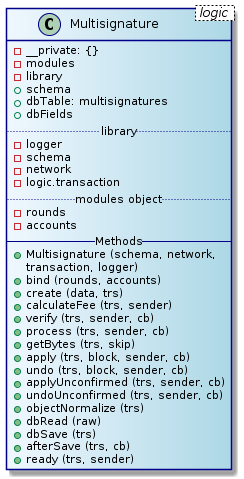

The diagram above was rendered by PlantUML. Its source (embedded in the PNG):
@startuml
skinparam class {
	BackgroundColor AliceBlue|LightBlue
	ArrowColor Black
	BorderColor DarkBlue
}
class Multisignature < logic > {
  - __private: {}
  - modules
  - library
  + schema
  + dbTable: multisignatures
  + dbFields
  .. library ..
  - logger
  - schema
  - network
  - logic.transaction
  .. modules object ..
  - rounds
  - accounts
  -- Methods --
  + Multisignature (schema, network,
  transaction, logger)
  + bind (rounds, accounts)
  + create (data, trs)
  + calculateFee (trs, sender)
  + verify (trs, sender, cb)
  + process (trs, sender, cb)
  + getBytes (trs, skip)
  + apply (trs, block, sender, cb)
  + undo (trs, block, sender, cb)
  + applyUnconfirmed (trs, sender, cb)
  + undoUnconfirmed (trs, sender, cb)
  + objectNormalize (trs)
  + dbRead (raw)
  + dbSave (trs)
  + afterSave (trs, cb)
  + ready (trs, sender)
}
@endtuml